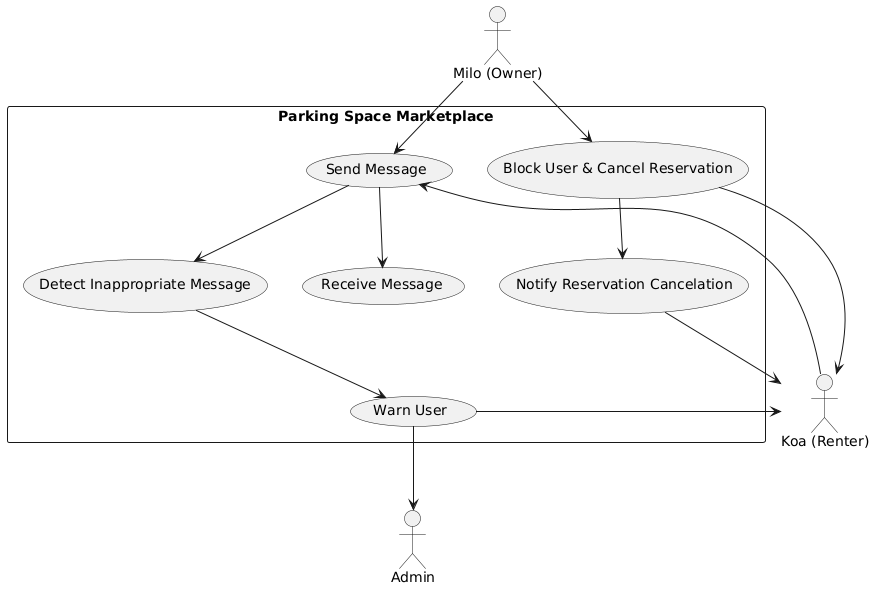

The diagram above was rendered by PlantUML. Its source (embedded in the PNG):
@startuml
actor Koa as "Koa (Renter)"
actor Milo as "Milo (Owner)"
actor Admin as "Admin"

rectangle "Parking Space Marketplace" {
  usecase UC1 as "Send Message"
  usecase UC2 as "Receive Message"
  usecase UC3 as "Detect Inappropriate Message"
  usecase UC4 as "Warn User"
  usecase UC5 as "Block User & Cancel Reservation"
  usecase UC6 as "Notify Reservation Cancelation"
}

Koa --> UC1
Milo --> UC1
UC1 --> UC2

UC1 --> UC3
UC3 --> UC4
UC4 --> Koa
UC4 --> Admin

Milo --> UC5
UC5 --> Koa
UC5 --> UC6
UC6 --> Koa
@enduml